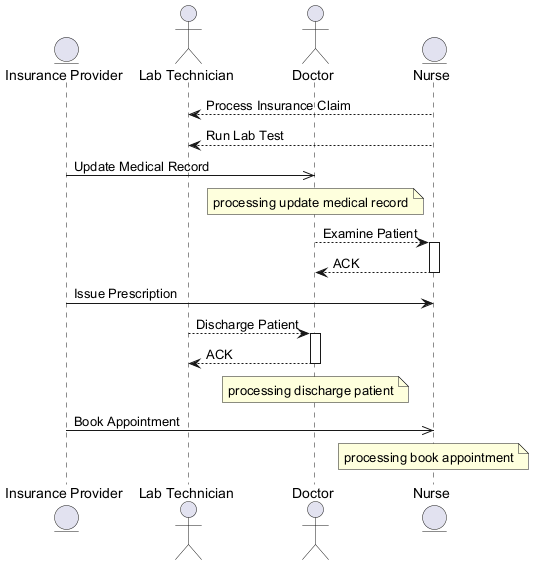

The diagram above was rendered by PlantUML. Its source (embedded in the PNG):
@startuml
skinparam backgroundColor #FFFFFF
skinparam classBackgroundColor #F1F8E9
skinparam classBorderColor #33691E
entity "Insurance Provider" as IP
actor "Lab Technician" as LT
actor "Doctor" as D
entity "Nurse" as N
N --> LT : Process Insurance Claim
N --> LT : Run Lab Test
IP ->> D : Update Medical Record
note over D : processing update medical record
D --> N : Examine Patient
activate N
N --> D : ACK
deactivate N
IP -> N : Issue Prescription
LT --> D : Discharge Patient
activate D
D --> LT : ACK
deactivate D
note over D : processing discharge patient
IP ->> N : Book Appointment
note over N : processing book appointment
@enduml